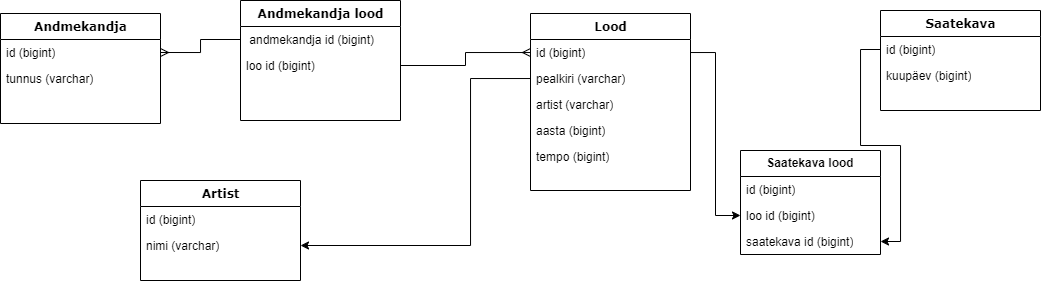

The diagram above was exported from draw.io. Its source (the exported page's mxGraphModel, read from the mxfile embedded in the PNG):
<mxGraphModel dx="1185" dy="627" grid="1" gridSize="10" guides="1" tooltips="1" connect="1" arrows="1" fold="1" page="1" pageScale="1" pageWidth="1100" pageHeight="850" background="none" math="0" shadow="0">
  <root>
    <mxCell id="0" />
    <mxCell id="1" parent="0" />
    <mxCell id="78961159f06e98e8-17" value="Andmekandja" style="swimlane;html=1;fontStyle=1;align=center;verticalAlign=top;childLayout=stackLayout;horizontal=1;startSize=26;horizontalStack=0;resizeParent=1;resizeLast=0;collapsible=1;marginBottom=0;swimlaneFillColor=#ffffff;rounded=0;shadow=0;comic=0;labelBackgroundColor=none;strokeWidth=1;fillColor=none;fontFamily=Verdana;fontSize=12" parent="1" vertex="1">
      <mxGeometry x="40" y="83" width="160" height="110" as="geometry" />
    </mxCell>
    <mxCell id="78961159f06e98e8-21" value="id (bigint)" style="text;html=1;strokeColor=none;fillColor=none;align=left;verticalAlign=top;spacingLeft=4;spacingRight=4;whiteSpace=wrap;overflow=hidden;rotatable=0;points=[[0,0.5],[1,0.5]];portConstraint=eastwest;" parent="78961159f06e98e8-17" vertex="1">
      <mxGeometry y="26" width="160" height="26" as="geometry" />
    </mxCell>
    <mxCell id="78961159f06e98e8-23" value="tunnus (varchar)" style="text;html=1;strokeColor=none;fillColor=none;align=left;verticalAlign=top;spacingLeft=4;spacingRight=4;whiteSpace=wrap;overflow=hidden;rotatable=0;points=[[0,0.5],[1,0.5]];portConstraint=eastwest;" parent="78961159f06e98e8-17" vertex="1">
      <mxGeometry y="52" width="160" height="26" as="geometry" />
    </mxCell>
    <mxCell id="78961159f06e98e8-30" value="Andmekandja lood" style="swimlane;html=1;fontStyle=1;align=center;verticalAlign=top;childLayout=stackLayout;horizontal=1;startSize=26;horizontalStack=0;resizeParent=1;resizeLast=0;collapsible=1;marginBottom=0;swimlaneFillColor=#ffffff;rounded=0;shadow=0;comic=0;labelBackgroundColor=none;strokeWidth=1;fillColor=none;fontFamily=Verdana;fontSize=12" parent="1" vertex="1">
      <mxGeometry x="280" y="70" width="160" height="120" as="geometry" />
    </mxCell>
    <mxCell id="78961159f06e98e8-32" value="&amp;nbsp;andmekandja id (bigint)" style="text;html=1;strokeColor=none;fillColor=none;align=left;verticalAlign=top;spacingLeft=4;spacingRight=4;whiteSpace=wrap;overflow=hidden;rotatable=0;points=[[0,0.5],[1,0.5]];portConstraint=eastwest;" parent="78961159f06e98e8-30" vertex="1">
      <mxGeometry y="26" width="160" height="26" as="geometry" />
    </mxCell>
    <mxCell id="78961159f06e98e8-33" value="loo id (bigint)" style="text;html=1;strokeColor=none;fillColor=none;align=left;verticalAlign=top;spacingLeft=4;spacingRight=4;whiteSpace=wrap;overflow=hidden;rotatable=0;points=[[0,0.5],[1,0.5]];portConstraint=eastwest;" parent="78961159f06e98e8-30" vertex="1">
      <mxGeometry y="52" width="160" height="26" as="geometry" />
    </mxCell>
    <mxCell id="78961159f06e98e8-43" value="Lood" style="swimlane;html=1;fontStyle=1;align=center;verticalAlign=top;childLayout=stackLayout;horizontal=1;startSize=26;horizontalStack=0;resizeParent=1;resizeLast=0;collapsible=1;marginBottom=0;swimlaneFillColor=#ffffff;rounded=0;shadow=0;comic=0;labelBackgroundColor=none;strokeWidth=1;fillColor=none;fontFamily=Verdana;fontSize=12" parent="1" vertex="1">
      <mxGeometry x="570" y="83" width="160" height="177" as="geometry" />
    </mxCell>
    <mxCell id="78961159f06e98e8-44" value="id (bigint)" style="text;html=1;strokeColor=none;fillColor=none;align=left;verticalAlign=top;spacingLeft=4;spacingRight=4;whiteSpace=wrap;overflow=hidden;rotatable=0;points=[[0,0.5],[1,0.5]];portConstraint=eastwest;" parent="78961159f06e98e8-43" vertex="1">
      <mxGeometry y="26" width="160" height="26" as="geometry" />
    </mxCell>
    <mxCell id="78961159f06e98e8-45" value="pealkiri (varchar)" style="text;html=1;strokeColor=none;fillColor=none;align=left;verticalAlign=top;spacingLeft=4;spacingRight=4;whiteSpace=wrap;overflow=hidden;rotatable=0;points=[[0,0.5],[1,0.5]];portConstraint=eastwest;" parent="78961159f06e98e8-43" vertex="1">
      <mxGeometry y="52" width="160" height="26" as="geometry" />
    </mxCell>
    <mxCell id="78961159f06e98e8-49" value="artist (varchar)" style="text;html=1;strokeColor=none;fillColor=none;align=left;verticalAlign=top;spacingLeft=4;spacingRight=4;whiteSpace=wrap;overflow=hidden;rotatable=0;points=[[0,0.5],[1,0.5]];portConstraint=eastwest;" parent="78961159f06e98e8-43" vertex="1">
      <mxGeometry y="78" width="160" height="26" as="geometry" />
    </mxCell>
    <mxCell id="78961159f06e98e8-50" value="aasta (bigint)" style="text;html=1;strokeColor=none;fillColor=none;align=left;verticalAlign=top;spacingLeft=4;spacingRight=4;whiteSpace=wrap;overflow=hidden;rotatable=0;points=[[0,0.5],[1,0.5]];portConstraint=eastwest;" parent="78961159f06e98e8-43" vertex="1">
      <mxGeometry y="104" width="160" height="26" as="geometry" />
    </mxCell>
    <mxCell id="78961159f06e98e8-52" value="tempo (bigint)" style="text;html=1;strokeColor=none;fillColor=none;align=left;verticalAlign=top;spacingLeft=4;spacingRight=4;whiteSpace=wrap;overflow=hidden;rotatable=0;points=[[0,0.5],[1,0.5]];portConstraint=eastwest;" parent="78961159f06e98e8-43" vertex="1">
      <mxGeometry y="130" width="160" height="26" as="geometry" />
    </mxCell>
    <mxCell id="78961159f06e98e8-95" value="Artist" style="swimlane;html=1;fontStyle=1;align=center;verticalAlign=top;childLayout=stackLayout;horizontal=1;startSize=26;horizontalStack=0;resizeParent=1;resizeLast=0;collapsible=1;marginBottom=0;swimlaneFillColor=#ffffff;rounded=0;shadow=0;comic=0;labelBackgroundColor=none;strokeWidth=1;fillColor=none;fontFamily=Verdana;fontSize=12" parent="1" vertex="1">
      <mxGeometry x="180" y="250" width="160" height="100" as="geometry" />
    </mxCell>
    <mxCell id="78961159f06e98e8-96" value="id (bigint)" style="text;html=1;strokeColor=none;fillColor=none;align=left;verticalAlign=top;spacingLeft=4;spacingRight=4;whiteSpace=wrap;overflow=hidden;rotatable=0;points=[[0,0.5],[1,0.5]];portConstraint=eastwest;" parent="78961159f06e98e8-95" vertex="1">
      <mxGeometry y="26" width="160" height="26" as="geometry" />
    </mxCell>
    <mxCell id="78961159f06e98e8-97" value="nimi (varchar)" style="text;html=1;strokeColor=none;fillColor=none;align=left;verticalAlign=top;spacingLeft=4;spacingRight=4;whiteSpace=wrap;overflow=hidden;rotatable=0;points=[[0,0.5],[1,0.5]];portConstraint=eastwest;" parent="78961159f06e98e8-95" vertex="1">
      <mxGeometry y="52" width="160" height="26" as="geometry" />
    </mxCell>
    <mxCell id="78961159f06e98e8-108" value="Saatekava" style="swimlane;html=1;fontStyle=1;align=center;verticalAlign=top;childLayout=stackLayout;horizontal=1;startSize=26;horizontalStack=0;resizeParent=1;resizeLast=0;collapsible=1;marginBottom=0;swimlaneFillColor=#ffffff;rounded=0;shadow=0;comic=0;labelBackgroundColor=none;strokeWidth=1;fillColor=none;fontFamily=Verdana;fontSize=12" parent="1" vertex="1">
      <mxGeometry x="920" y="80" width="160" height="100" as="geometry" />
    </mxCell>
    <mxCell id="78961159f06e98e8-109" value="id (bigint)" style="text;html=1;strokeColor=none;fillColor=none;align=left;verticalAlign=top;spacingLeft=4;spacingRight=4;whiteSpace=wrap;overflow=hidden;rotatable=0;points=[[0,0.5],[1,0.5]];portConstraint=eastwest;" parent="78961159f06e98e8-108" vertex="1">
      <mxGeometry y="26" width="160" height="26" as="geometry" />
    </mxCell>
    <mxCell id="78961159f06e98e8-110" value="kuupäev (bigint)" style="text;html=1;strokeColor=none;fillColor=none;align=left;verticalAlign=top;spacingLeft=4;spacingRight=4;whiteSpace=wrap;overflow=hidden;rotatable=0;points=[[0,0.5],[1,0.5]];portConstraint=eastwest;" parent="78961159f06e98e8-108" vertex="1">
      <mxGeometry y="52" width="160" height="26" as="geometry" />
    </mxCell>
    <mxCell id="Q4W0hGY99erxUdrgF2tK-18" style="edgeStyle=orthogonalEdgeStyle;rounded=0;orthogonalLoop=1;jettySize=auto;html=1;entryX=1;entryY=0.5;entryDx=0;entryDy=0;" edge="1" parent="1" source="78961159f06e98e8-45" target="78961159f06e98e8-97">
      <mxGeometry relative="1" as="geometry">
        <Array as="points">
          <mxPoint x="510" y="148" />
          <mxPoint x="510" y="315" />
        </Array>
      </mxGeometry>
    </mxCell>
    <mxCell id="Q4W0hGY99erxUdrgF2tK-20" value="&lt;b&gt;Saatekava lood&lt;/b&gt;" style="swimlane;fontStyle=0;childLayout=stackLayout;horizontal=1;startSize=26;fillColor=none;horizontalStack=0;resizeParent=1;resizeParentMax=0;resizeLast=0;collapsible=1;marginBottom=0;whiteSpace=wrap;html=1;" vertex="1" parent="1">
      <mxGeometry x="780" y="220" width="140" height="104" as="geometry" />
    </mxCell>
    <mxCell id="Q4W0hGY99erxUdrgF2tK-21" value="id (bigint)" style="text;strokeColor=none;fillColor=none;align=left;verticalAlign=top;spacingLeft=4;spacingRight=4;overflow=hidden;rotatable=0;points=[[0,0.5],[1,0.5]];portConstraint=eastwest;whiteSpace=wrap;html=1;" vertex="1" parent="Q4W0hGY99erxUdrgF2tK-20">
      <mxGeometry y="26" width="140" height="26" as="geometry" />
    </mxCell>
    <mxCell id="Q4W0hGY99erxUdrgF2tK-22" value="loo id (bigint)" style="text;strokeColor=none;fillColor=none;align=left;verticalAlign=top;spacingLeft=4;spacingRight=4;overflow=hidden;rotatable=0;points=[[0,0.5],[1,0.5]];portConstraint=eastwest;whiteSpace=wrap;html=1;" vertex="1" parent="Q4W0hGY99erxUdrgF2tK-20">
      <mxGeometry y="52" width="140" height="26" as="geometry" />
    </mxCell>
    <mxCell id="Q4W0hGY99erxUdrgF2tK-23" value="saatekava id (bigint)" style="text;strokeColor=none;fillColor=none;align=left;verticalAlign=top;spacingLeft=4;spacingRight=4;overflow=hidden;rotatable=0;points=[[0,0.5],[1,0.5]];portConstraint=eastwest;whiteSpace=wrap;html=1;" vertex="1" parent="Q4W0hGY99erxUdrgF2tK-20">
      <mxGeometry y="78" width="140" height="26" as="geometry" />
    </mxCell>
    <mxCell id="Q4W0hGY99erxUdrgF2tK-26" style="edgeStyle=orthogonalEdgeStyle;rounded=0;orthogonalLoop=1;jettySize=auto;html=1;" edge="1" parent="1" source="78961159f06e98e8-44" target="Q4W0hGY99erxUdrgF2tK-22">
      <mxGeometry relative="1" as="geometry" />
    </mxCell>
    <mxCell id="Q4W0hGY99erxUdrgF2tK-27" style="edgeStyle=orthogonalEdgeStyle;rounded=0;orthogonalLoop=1;jettySize=auto;html=1;entryX=1;entryY=0.5;entryDx=0;entryDy=0;" edge="1" parent="1" source="78961159f06e98e8-109" target="Q4W0hGY99erxUdrgF2tK-23">
      <mxGeometry relative="1" as="geometry" />
    </mxCell>
    <mxCell id="Q4W0hGY99erxUdrgF2tK-28" style="edgeStyle=orthogonalEdgeStyle;rounded=0;orthogonalLoop=1;jettySize=auto;html=1;endArrow=ERmany;endFill=0;" edge="1" parent="1" source="78961159f06e98e8-33" target="78961159f06e98e8-44">
      <mxGeometry relative="1" as="geometry" />
    </mxCell>
    <mxCell id="Q4W0hGY99erxUdrgF2tK-29" style="edgeStyle=orthogonalEdgeStyle;rounded=0;orthogonalLoop=1;jettySize=auto;html=1;entryX=1;entryY=0.5;entryDx=0;entryDy=0;endArrow=ERmany;endFill=0;" edge="1" parent="1" source="78961159f06e98e8-32" target="78961159f06e98e8-21">
      <mxGeometry relative="1" as="geometry" />
    </mxCell>
  </root>
</mxGraphModel>